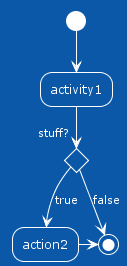

The diagram above was rendered by PlantUML. Its source (embedded in the PNG):
@startuml
!theme amiga 
(*)--> activity1
if "stuff?" then 
-->[true] "action2"
-r->(*)
else 
--> [false](*)
@enduml